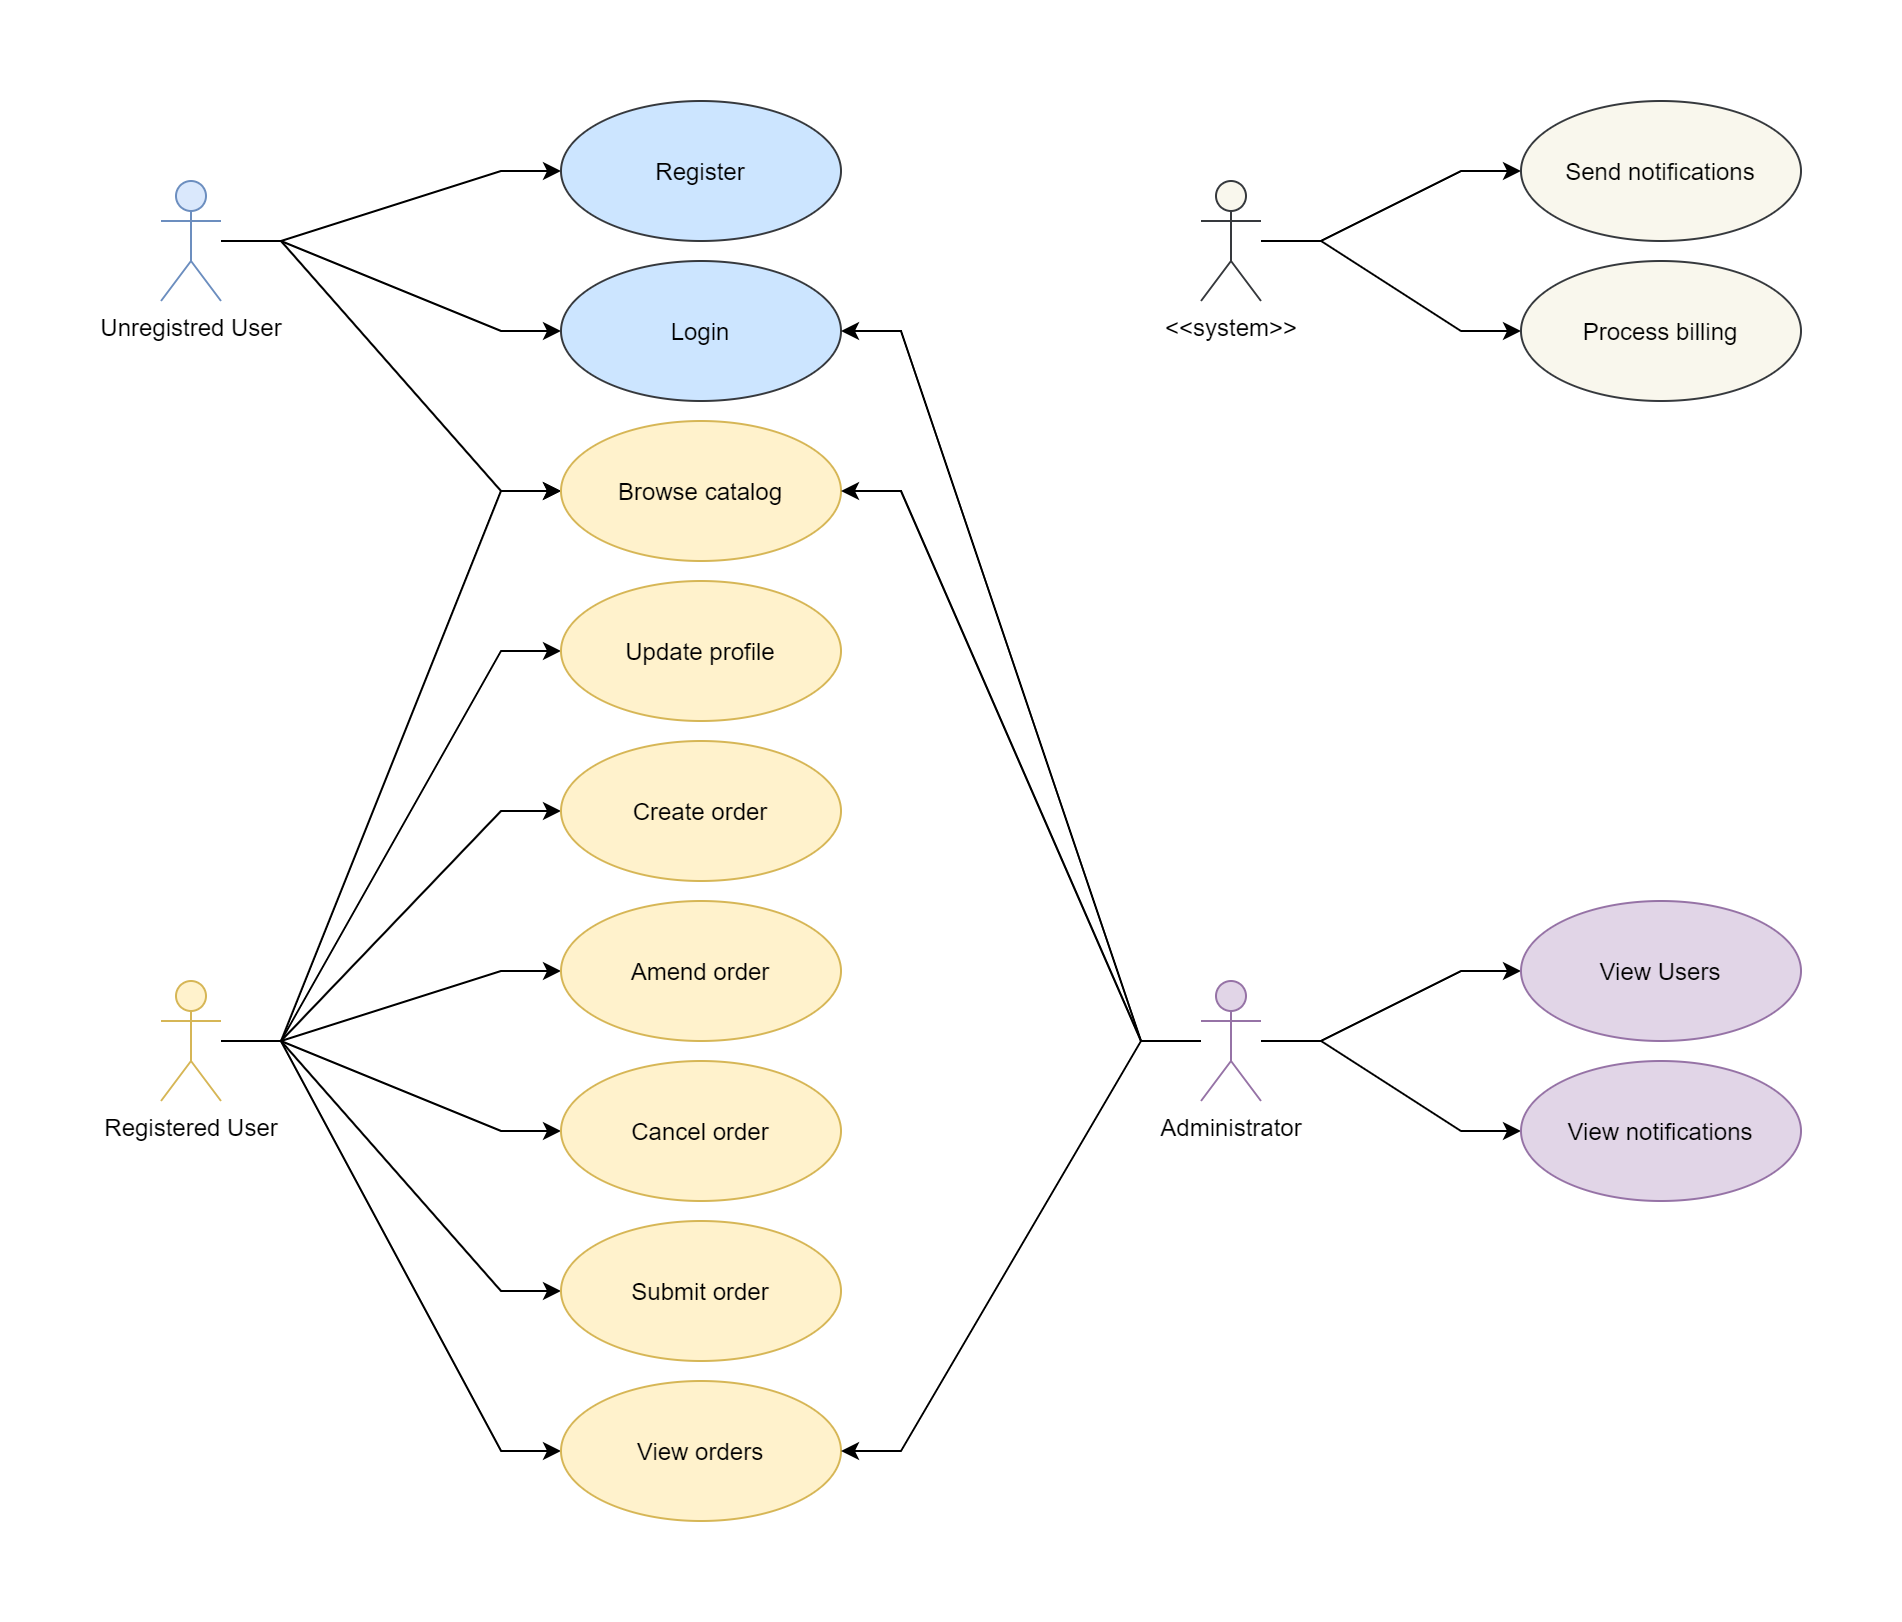

The diagram above was exported from draw.io. Its source (the exported page's mxGraphModel, read from the mxfile embedded in the PNG):
<mxGraphModel dx="1422" dy="706" grid="1" gridSize="10" guides="1" tooltips="1" connect="1" arrows="1" fold="1" page="1" pageScale="1" pageWidth="1169" pageHeight="826" background="#ffffff" math="0" shadow="0">
  <root>
    <mxCell id="0" />
    <mxCell id="1" parent="0" />
    <mxCell id="7aj2DEccj8NdtVgY30v_-50" style="edgeStyle=entityRelationEdgeStyle;rounded=0;orthogonalLoop=1;jettySize=auto;html=1;" edge="1" parent="1" source="7aj2DEccj8NdtVgY30v_-41" target="7aj2DEccj8NdtVgY30v_-48">
      <mxGeometry relative="1" as="geometry" />
    </mxCell>
    <mxCell id="7aj2DEccj8NdtVgY30v_-51" style="edgeStyle=entityRelationEdgeStyle;rounded=0;orthogonalLoop=1;jettySize=auto;html=1;" edge="1" parent="1" source="7aj2DEccj8NdtVgY30v_-41" target="7aj2DEccj8NdtVgY30v_-49">
      <mxGeometry relative="1" as="geometry" />
    </mxCell>
    <mxCell id="7aj2DEccj8NdtVgY30v_-52" style="edgeStyle=entityRelationEdgeStyle;rounded=0;orthogonalLoop=1;jettySize=auto;html=1;" edge="1" parent="1" source="7aj2DEccj8NdtVgY30v_-41" target="7aj2DEccj8NdtVgY30v_-45">
      <mxGeometry relative="1" as="geometry" />
    </mxCell>
    <mxCell id="7aj2DEccj8NdtVgY30v_-41" value="Unregistred User" style="shape=umlActor;verticalLabelPosition=bottom;verticalAlign=top;html=1;outlineConnect=0;fillColor=#dae8fc;strokeColor=#6c8ebf;" vertex="1" parent="1">
      <mxGeometry x="80" y="80" width="30" height="60" as="geometry" />
    </mxCell>
    <mxCell id="7aj2DEccj8NdtVgY30v_-63" style="edgeStyle=entityRelationEdgeStyle;rounded=0;orthogonalLoop=1;jettySize=auto;html=1;" edge="1" parent="1" source="7aj2DEccj8NdtVgY30v_-44" target="7aj2DEccj8NdtVgY30v_-45">
      <mxGeometry relative="1" as="geometry" />
    </mxCell>
    <mxCell id="7aj2DEccj8NdtVgY30v_-64" style="edgeStyle=entityRelationEdgeStyle;rounded=0;orthogonalLoop=1;jettySize=auto;html=1;entryX=0;entryY=0.5;entryDx=0;entryDy=0;" edge="1" parent="1" source="7aj2DEccj8NdtVgY30v_-44" target="7aj2DEccj8NdtVgY30v_-55">
      <mxGeometry relative="1" as="geometry" />
    </mxCell>
    <mxCell id="7aj2DEccj8NdtVgY30v_-65" style="edgeStyle=entityRelationEdgeStyle;rounded=0;orthogonalLoop=1;jettySize=auto;html=1;entryX=0;entryY=0.5;entryDx=0;entryDy=0;" edge="1" parent="1" source="7aj2DEccj8NdtVgY30v_-44" target="7aj2DEccj8NdtVgY30v_-56">
      <mxGeometry relative="1" as="geometry" />
    </mxCell>
    <mxCell id="7aj2DEccj8NdtVgY30v_-66" style="edgeStyle=entityRelationEdgeStyle;rounded=0;orthogonalLoop=1;jettySize=auto;html=1;" edge="1" parent="1" source="7aj2DEccj8NdtVgY30v_-44" target="7aj2DEccj8NdtVgY30v_-57">
      <mxGeometry relative="1" as="geometry" />
    </mxCell>
    <mxCell id="7aj2DEccj8NdtVgY30v_-67" style="edgeStyle=entityRelationEdgeStyle;rounded=0;orthogonalLoop=1;jettySize=auto;html=1;" edge="1" parent="1" source="7aj2DEccj8NdtVgY30v_-44" target="7aj2DEccj8NdtVgY30v_-58">
      <mxGeometry relative="1" as="geometry" />
    </mxCell>
    <mxCell id="7aj2DEccj8NdtVgY30v_-68" style="edgeStyle=entityRelationEdgeStyle;rounded=0;orthogonalLoop=1;jettySize=auto;html=1;" edge="1" parent="1" source="7aj2DEccj8NdtVgY30v_-44" target="7aj2DEccj8NdtVgY30v_-59">
      <mxGeometry relative="1" as="geometry" />
    </mxCell>
    <mxCell id="7aj2DEccj8NdtVgY30v_-69" style="edgeStyle=entityRelationEdgeStyle;rounded=0;orthogonalLoop=1;jettySize=auto;html=1;" edge="1" parent="1" source="7aj2DEccj8NdtVgY30v_-44" target="7aj2DEccj8NdtVgY30v_-60">
      <mxGeometry relative="1" as="geometry" />
    </mxCell>
    <mxCell id="7aj2DEccj8NdtVgY30v_-44" value="Registered User" style="shape=umlActor;verticalLabelPosition=bottom;verticalAlign=top;html=1;outlineConnect=0;fillColor=#fff2cc;strokeColor=#d6b656;" vertex="1" parent="1">
      <mxGeometry x="80" y="480" width="30" height="60" as="geometry" />
    </mxCell>
    <mxCell id="7aj2DEccj8NdtVgY30v_-45" value="Browse catalog" style="ellipse;whiteSpace=wrap;html=1;fillColor=#fff2cc;strokeColor=#d6b656;" vertex="1" parent="1">
      <mxGeometry x="280" y="200" width="140" height="70" as="geometry" />
    </mxCell>
    <mxCell id="7aj2DEccj8NdtVgY30v_-48" value="Register" style="ellipse;whiteSpace=wrap;html=1;fillColor=#cce5ff;strokeColor=#36393d;" vertex="1" parent="1">
      <mxGeometry x="280" y="40" width="140" height="70" as="geometry" />
    </mxCell>
    <mxCell id="7aj2DEccj8NdtVgY30v_-49" value="Login" style="ellipse;whiteSpace=wrap;html=1;fillColor=#cce5ff;strokeColor=#36393d;" vertex="1" parent="1">
      <mxGeometry x="280" y="120" width="140" height="70" as="geometry" />
    </mxCell>
    <mxCell id="7aj2DEccj8NdtVgY30v_-55" value="Update profile" style="ellipse;whiteSpace=wrap;html=1;fillColor=#fff2cc;strokeColor=#d6b656;" vertex="1" parent="1">
      <mxGeometry x="280" y="280" width="140" height="70" as="geometry" />
    </mxCell>
    <mxCell id="7aj2DEccj8NdtVgY30v_-56" value="Create order" style="ellipse;whiteSpace=wrap;html=1;fillColor=#fff2cc;strokeColor=#d6b656;" vertex="1" parent="1">
      <mxGeometry x="280" y="360" width="140" height="70" as="geometry" />
    </mxCell>
    <mxCell id="7aj2DEccj8NdtVgY30v_-57" value="Amend order" style="ellipse;whiteSpace=wrap;html=1;fillColor=#fff2cc;strokeColor=#d6b656;" vertex="1" parent="1">
      <mxGeometry x="280" y="440" width="140" height="70" as="geometry" />
    </mxCell>
    <mxCell id="7aj2DEccj8NdtVgY30v_-58" value="Cancel order" style="ellipse;whiteSpace=wrap;html=1;fillColor=#fff2cc;strokeColor=#d6b656;" vertex="1" parent="1">
      <mxGeometry x="280" y="520" width="140" height="70" as="geometry" />
    </mxCell>
    <mxCell id="7aj2DEccj8NdtVgY30v_-59" value="Submit order" style="ellipse;whiteSpace=wrap;html=1;fillColor=#fff2cc;strokeColor=#d6b656;" vertex="1" parent="1">
      <mxGeometry x="280" y="600" width="140" height="70" as="geometry" />
    </mxCell>
    <mxCell id="7aj2DEccj8NdtVgY30v_-60" value="View orders" style="ellipse;whiteSpace=wrap;html=1;fillColor=#fff2cc;strokeColor=#d6b656;" vertex="1" parent="1">
      <mxGeometry x="280" y="680" width="140" height="70" as="geometry" />
    </mxCell>
    <mxCell id="7aj2DEccj8NdtVgY30v_-62" style="edgeStyle=entityRelationEdgeStyle;rounded=0;orthogonalLoop=1;jettySize=auto;html=1;" edge="1" parent="1" source="7aj2DEccj8NdtVgY30v_-61" target="7aj2DEccj8NdtVgY30v_-60">
      <mxGeometry relative="1" as="geometry" />
    </mxCell>
    <mxCell id="7aj2DEccj8NdtVgY30v_-70" style="edgeStyle=entityRelationEdgeStyle;rounded=0;orthogonalLoop=1;jettySize=auto;html=1;entryX=1;entryY=0.5;entryDx=0;entryDy=0;" edge="1" parent="1" source="7aj2DEccj8NdtVgY30v_-61" target="7aj2DEccj8NdtVgY30v_-49">
      <mxGeometry relative="1" as="geometry" />
    </mxCell>
    <mxCell id="7aj2DEccj8NdtVgY30v_-72" style="edgeStyle=entityRelationEdgeStyle;rounded=0;orthogonalLoop=1;jettySize=auto;html=1;" edge="1" parent="1" source="7aj2DEccj8NdtVgY30v_-61" target="7aj2DEccj8NdtVgY30v_-45">
      <mxGeometry relative="1" as="geometry" />
    </mxCell>
    <mxCell id="7aj2DEccj8NdtVgY30v_-74" style="edgeStyle=entityRelationEdgeStyle;rounded=0;orthogonalLoop=1;jettySize=auto;html=1;" edge="1" parent="1" source="7aj2DEccj8NdtVgY30v_-61" target="7aj2DEccj8NdtVgY30v_-73">
      <mxGeometry relative="1" as="geometry" />
    </mxCell>
    <mxCell id="7aj2DEccj8NdtVgY30v_-83" style="edgeStyle=entityRelationEdgeStyle;rounded=0;orthogonalLoop=1;jettySize=auto;html=1;entryX=0;entryY=0.5;entryDx=0;entryDy=0;" edge="1" parent="1" source="7aj2DEccj8NdtVgY30v_-61" target="7aj2DEccj8NdtVgY30v_-82">
      <mxGeometry relative="1" as="geometry" />
    </mxCell>
    <mxCell id="7aj2DEccj8NdtVgY30v_-61" value="Administrator" style="shape=umlActor;verticalLabelPosition=bottom;verticalAlign=top;html=1;fillColor=#e1d5e7;strokeColor=#9673a6;" vertex="1" parent="1">
      <mxGeometry x="600" y="480" width="30" height="60" as="geometry" />
    </mxCell>
    <mxCell id="7aj2DEccj8NdtVgY30v_-73" value="View notifications" style="ellipse;whiteSpace=wrap;html=1;fillColor=#e1d5e7;strokeColor=#9673a6;" vertex="1" parent="1">
      <mxGeometry x="760" y="520" width="140" height="70" as="geometry" />
    </mxCell>
    <mxCell id="7aj2DEccj8NdtVgY30v_-77" style="edgeStyle=entityRelationEdgeStyle;rounded=0;orthogonalLoop=1;jettySize=auto;html=1;" edge="1" parent="1" source="7aj2DEccj8NdtVgY30v_-75" target="7aj2DEccj8NdtVgY30v_-76">
      <mxGeometry relative="1" as="geometry" />
    </mxCell>
    <mxCell id="7aj2DEccj8NdtVgY30v_-79" style="edgeStyle=entityRelationEdgeStyle;rounded=0;orthogonalLoop=1;jettySize=auto;html=1;entryX=0;entryY=0.5;entryDx=0;entryDy=0;" edge="1" parent="1" source="7aj2DEccj8NdtVgY30v_-75" target="7aj2DEccj8NdtVgY30v_-78">
      <mxGeometry relative="1" as="geometry" />
    </mxCell>
    <mxCell id="7aj2DEccj8NdtVgY30v_-75" value="&amp;lt;&amp;lt;system&amp;gt;&amp;gt;" style="shape=umlActor;verticalLabelPosition=bottom;verticalAlign=top;html=1;fillColor=#f9f7ed;strokeColor=#36393d;" vertex="1" parent="1">
      <mxGeometry x="600" y="80" width="30" height="60" as="geometry" />
    </mxCell>
    <mxCell id="7aj2DEccj8NdtVgY30v_-76" value="Send notifications" style="ellipse;whiteSpace=wrap;html=1;fillColor=#f9f7ed;strokeColor=#36393d;" vertex="1" parent="1">
      <mxGeometry x="760" y="40" width="140" height="70" as="geometry" />
    </mxCell>
    <mxCell id="7aj2DEccj8NdtVgY30v_-78" value="Process billing" style="ellipse;whiteSpace=wrap;html=1;fillColor=#f9f7ed;strokeColor=#36393d;" vertex="1" parent="1">
      <mxGeometry x="760" y="120" width="140" height="70" as="geometry" />
    </mxCell>
    <mxCell id="7aj2DEccj8NdtVgY30v_-82" value="View Users" style="ellipse;whiteSpace=wrap;html=1;fillColor=#e1d5e7;strokeColor=#9673a6;" vertex="1" parent="1">
      <mxGeometry x="760" y="440" width="140" height="70" as="geometry" />
    </mxCell>
  </root>
</mxGraphModel>